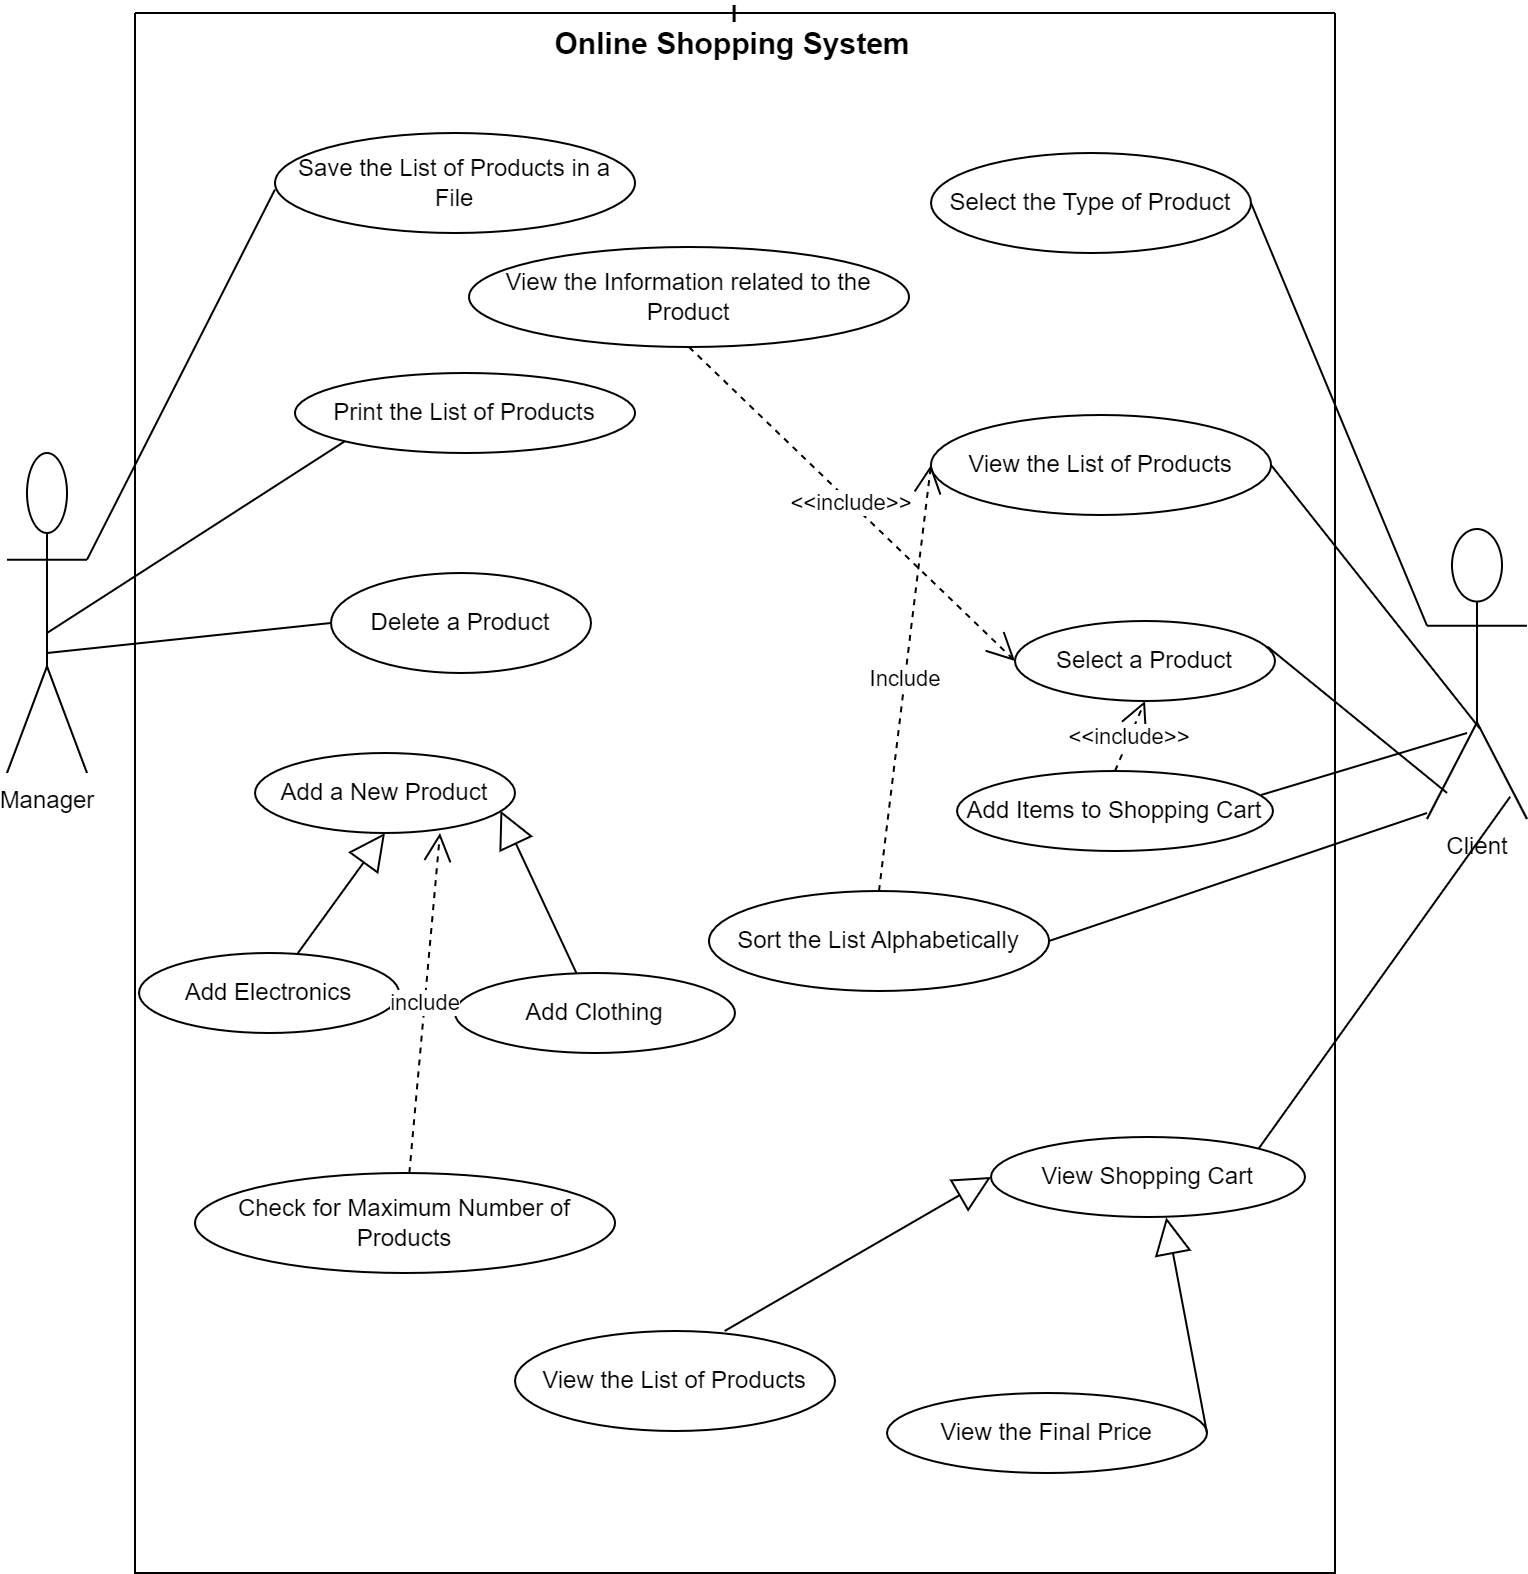

The diagram above was exported from draw.io. Its source (the exported page's mxGraphModel, read from the mxfile embedded in the PNG):
<mxGraphModel dx="1276" dy="606" grid="1" gridSize="10" guides="1" tooltips="1" connect="1" arrows="1" fold="1" page="1" pageScale="1" pageWidth="1169" pageHeight="1654" math="0" shadow="0">
  <root>
    <mxCell id="0" />
    <mxCell id="1" parent="0" />
    <mxCell id="l26jNlRNU06XZ7WtqrMN-1" value="I" style="swimlane;startSize=0;" vertex="1" parent="1">
      <mxGeometry x="114" y="40" width="600" height="780" as="geometry" />
    </mxCell>
    <mxCell id="l26jNlRNU06XZ7WtqrMN-2" value="&lt;b&gt;&lt;font style=&quot;font-size: 15px;&quot;&gt;Online Shopping System&lt;/font&gt;&lt;/b&gt;" style="text;html=1;strokeColor=none;fillColor=none;align=center;verticalAlign=middle;whiteSpace=wrap;rounded=0;" vertex="1" parent="l26jNlRNU06XZ7WtqrMN-1">
      <mxGeometry x="200" width="198" height="30" as="geometry" />
    </mxCell>
    <mxCell id="l26jNlRNU06XZ7WtqrMN-3" value="Add a New Product" style="ellipse;whiteSpace=wrap;html=1;" vertex="1" parent="l26jNlRNU06XZ7WtqrMN-1">
      <mxGeometry x="60" y="370" width="130" height="40" as="geometry" />
    </mxCell>
    <mxCell id="l26jNlRNU06XZ7WtqrMN-4" value="" style="endArrow=block;endSize=16;endFill=0;html=1;rounded=0;entryX=0.5;entryY=1;entryDx=0;entryDy=0;" edge="1" parent="l26jNlRNU06XZ7WtqrMN-1" target="l26jNlRNU06XZ7WtqrMN-3" source="l26jNlRNU06XZ7WtqrMN-6">
      <mxGeometry width="160" relative="1" as="geometry">
        <mxPoint x="330" y="160" as="sourcePoint" />
        <mxPoint x="490" y="160" as="targetPoint" />
      </mxGeometry>
    </mxCell>
    <mxCell id="l26jNlRNU06XZ7WtqrMN-5" value="" style="endArrow=block;endSize=16;endFill=0;html=1;rounded=0;entryX=0.944;entryY=0.72;entryDx=0;entryDy=0;entryPerimeter=0;" edge="1" parent="l26jNlRNU06XZ7WtqrMN-1" source="l26jNlRNU06XZ7WtqrMN-7" target="l26jNlRNU06XZ7WtqrMN-3">
      <mxGeometry width="160" relative="1" as="geometry">
        <mxPoint x="270" y="190" as="sourcePoint" />
        <mxPoint x="250" y="220" as="targetPoint" />
      </mxGeometry>
    </mxCell>
    <mxCell id="l26jNlRNU06XZ7WtqrMN-6" value="Add Electronics" style="ellipse;whiteSpace=wrap;html=1;" vertex="1" parent="l26jNlRNU06XZ7WtqrMN-1">
      <mxGeometry x="2" y="470" width="130" height="40" as="geometry" />
    </mxCell>
    <mxCell id="l26jNlRNU06XZ7WtqrMN-7" value="Add Clothing" style="ellipse;whiteSpace=wrap;html=1;" vertex="1" parent="l26jNlRNU06XZ7WtqrMN-1">
      <mxGeometry x="160" y="480" width="140" height="40" as="geometry" />
    </mxCell>
    <mxCell id="l26jNlRNU06XZ7WtqrMN-12" value="Check for Maximum Number of Products" style="ellipse;whiteSpace=wrap;html=1;" vertex="1" parent="l26jNlRNU06XZ7WtqrMN-1">
      <mxGeometry x="30" y="580" width="210" height="50" as="geometry" />
    </mxCell>
    <mxCell id="l26jNlRNU06XZ7WtqrMN-13" value="include" style="endArrow=open;endSize=12;dashed=1;html=1;rounded=0;" edge="1" parent="l26jNlRNU06XZ7WtqrMN-1" source="l26jNlRNU06XZ7WtqrMN-12">
      <mxGeometry width="160" relative="1" as="geometry">
        <mxPoint x="97.5" y="690" as="sourcePoint" />
        <mxPoint x="152.5" y="410" as="targetPoint" />
      </mxGeometry>
    </mxCell>
    <mxCell id="l26jNlRNU06XZ7WtqrMN-14" value="Select the Type of Product" style="ellipse;whiteSpace=wrap;html=1;" vertex="1" parent="l26jNlRNU06XZ7WtqrMN-1">
      <mxGeometry x="398" y="70" width="160" height="50" as="geometry" />
    </mxCell>
    <mxCell id="l26jNlRNU06XZ7WtqrMN-15" value="View the List of Products" style="ellipse;whiteSpace=wrap;html=1;" vertex="1" parent="l26jNlRNU06XZ7WtqrMN-1">
      <mxGeometry x="398" y="201" width="170" height="50" as="geometry" />
    </mxCell>
    <mxCell id="l26jNlRNU06XZ7WtqrMN-16" value="Sort the List Alphabetically" style="ellipse;whiteSpace=wrap;html=1;" vertex="1" parent="l26jNlRNU06XZ7WtqrMN-1">
      <mxGeometry x="287" y="439" width="170" height="50" as="geometry" />
    </mxCell>
    <mxCell id="l26jNlRNU06XZ7WtqrMN-19" value="" style="endArrow=none;html=1;rounded=0;exitX=1;exitY=0.5;exitDx=0;exitDy=0;" edge="1" parent="l26jNlRNU06XZ7WtqrMN-1" source="l26jNlRNU06XZ7WtqrMN-16">
      <mxGeometry width="50" height="50" relative="1" as="geometry">
        <mxPoint x="590" y="600" as="sourcePoint" />
        <mxPoint x="646" y="400" as="targetPoint" />
      </mxGeometry>
    </mxCell>
    <mxCell id="l26jNlRNU06XZ7WtqrMN-20" value="Include" style="endArrow=open;endSize=12;dashed=1;html=1;rounded=0;exitX=0.5;exitY=0;exitDx=0;exitDy=0;entryX=0;entryY=0.5;entryDx=0;entryDy=0;" edge="1" parent="l26jNlRNU06XZ7WtqrMN-1" source="l26jNlRNU06XZ7WtqrMN-16" target="l26jNlRNU06XZ7WtqrMN-15">
      <mxGeometry width="160" relative="1" as="geometry">
        <mxPoint x="413" y="590" as="sourcePoint" />
        <mxPoint x="398" y="480" as="targetPoint" />
      </mxGeometry>
    </mxCell>
    <mxCell id="l26jNlRNU06XZ7WtqrMN-21" value="Select a Product" style="ellipse;whiteSpace=wrap;html=1;" vertex="1" parent="l26jNlRNU06XZ7WtqrMN-1">
      <mxGeometry x="440" y="304" width="130" height="40" as="geometry" />
    </mxCell>
    <mxCell id="l26jNlRNU06XZ7WtqrMN-23" value="Add Items to Shopping Cart" style="ellipse;whiteSpace=wrap;html=1;" vertex="1" parent="l26jNlRNU06XZ7WtqrMN-1">
      <mxGeometry x="411" y="379" width="158" height="40" as="geometry" />
    </mxCell>
    <mxCell id="l26jNlRNU06XZ7WtqrMN-24" value="View the Information related to the Product" style="ellipse;whiteSpace=wrap;html=1;" vertex="1" parent="l26jNlRNU06XZ7WtqrMN-1">
      <mxGeometry x="167" y="117" width="220" height="50" as="geometry" />
    </mxCell>
    <mxCell id="l26jNlRNU06XZ7WtqrMN-25" value="&amp;lt;&amp;lt;include&amp;gt;&amp;gt;" style="endArrow=open;endSize=12;dashed=1;html=1;rounded=0;exitX=0.5;exitY=1;exitDx=0;exitDy=0;entryX=0;entryY=0.5;entryDx=0;entryDy=0;" edge="1" parent="l26jNlRNU06XZ7WtqrMN-1" source="l26jNlRNU06XZ7WtqrMN-24" target="l26jNlRNU06XZ7WtqrMN-21">
      <mxGeometry x="0.0028" width="160" relative="1" as="geometry">
        <mxPoint x="267" y="700" as="sourcePoint" />
        <mxPoint x="410" y="630" as="targetPoint" />
        <mxPoint as="offset" />
      </mxGeometry>
    </mxCell>
    <mxCell id="l26jNlRNU06XZ7WtqrMN-26" value="View Shopping Cart" style="ellipse;whiteSpace=wrap;html=1;" vertex="1" parent="l26jNlRNU06XZ7WtqrMN-1">
      <mxGeometry x="428" y="562" width="157" height="40" as="geometry" />
    </mxCell>
    <mxCell id="l26jNlRNU06XZ7WtqrMN-27" value="" style="endArrow=none;html=1;rounded=0;exitX=0.962;exitY=0.3;exitDx=0;exitDy=0;exitPerimeter=0;" edge="1" parent="l26jNlRNU06XZ7WtqrMN-1" source="l26jNlRNU06XZ7WtqrMN-23">
      <mxGeometry width="50" height="50" relative="1" as="geometry">
        <mxPoint x="590" y="600" as="sourcePoint" />
        <mxPoint x="666" y="360" as="targetPoint" />
      </mxGeometry>
    </mxCell>
    <mxCell id="l26jNlRNU06XZ7WtqrMN-29" value="View the List of Products" style="ellipse;whiteSpace=wrap;html=1;" vertex="1" parent="l26jNlRNU06XZ7WtqrMN-1">
      <mxGeometry x="190" y="659" width="160" height="50" as="geometry" />
    </mxCell>
    <mxCell id="l26jNlRNU06XZ7WtqrMN-30" value="View the Final Price" style="ellipse;whiteSpace=wrap;html=1;" vertex="1" parent="l26jNlRNU06XZ7WtqrMN-1">
      <mxGeometry x="376" y="690" width="160" height="40" as="geometry" />
    </mxCell>
    <mxCell id="l26jNlRNU06XZ7WtqrMN-31" value="" style="endArrow=block;endSize=16;endFill=0;html=1;rounded=0;exitX=0.655;exitY=0;exitDx=0;exitDy=0;entryX=0;entryY=0.5;entryDx=0;entryDy=0;exitPerimeter=0;" edge="1" parent="l26jNlRNU06XZ7WtqrMN-1" source="l26jNlRNU06XZ7WtqrMN-29" target="l26jNlRNU06XZ7WtqrMN-26">
      <mxGeometry width="160" relative="1" as="geometry">
        <mxPoint x="433.5" y="811" as="sourcePoint" />
        <mxPoint x="356.5" y="780" as="targetPoint" />
      </mxGeometry>
    </mxCell>
    <mxCell id="l26jNlRNU06XZ7WtqrMN-32" value="" style="endArrow=block;endSize=16;endFill=0;html=1;rounded=0;exitX=1;exitY=0.5;exitDx=0;exitDy=0;entryX=0.558;entryY=1.005;entryDx=0;entryDy=0;entryPerimeter=0;" edge="1" parent="l26jNlRNU06XZ7WtqrMN-1" source="l26jNlRNU06XZ7WtqrMN-30" target="l26jNlRNU06XZ7WtqrMN-26">
      <mxGeometry width="160" relative="1" as="geometry">
        <mxPoint x="350" y="767" as="sourcePoint" />
        <mxPoint x="451" y="793" as="targetPoint" />
      </mxGeometry>
    </mxCell>
    <mxCell id="l26jNlRNU06XZ7WtqrMN-33" value="&amp;lt;&amp;lt;include&amp;gt;&amp;gt;" style="endArrow=open;endSize=12;dashed=1;html=1;rounded=0;exitX=0.5;exitY=0;exitDx=0;exitDy=0;entryX=0.5;entryY=1;entryDx=0;entryDy=0;" edge="1" parent="l26jNlRNU06XZ7WtqrMN-1" source="l26jNlRNU06XZ7WtqrMN-23" target="l26jNlRNU06XZ7WtqrMN-21">
      <mxGeometry x="0.0028" width="160" relative="1" as="geometry">
        <mxPoint x="346" y="666" as="sourcePoint" />
        <mxPoint x="450" y="620" as="targetPoint" />
        <mxPoint as="offset" />
      </mxGeometry>
    </mxCell>
    <mxCell id="l26jNlRNU06XZ7WtqrMN-10" value="Print the List of Products" style="ellipse;whiteSpace=wrap;html=1;" vertex="1" parent="l26jNlRNU06XZ7WtqrMN-1">
      <mxGeometry x="80" y="180" width="170" height="40" as="geometry" />
    </mxCell>
    <mxCell id="l26jNlRNU06XZ7WtqrMN-9" value="Delete a Product" style="ellipse;whiteSpace=wrap;html=1;" vertex="1" parent="l26jNlRNU06XZ7WtqrMN-1">
      <mxGeometry x="98" y="280" width="130" height="50" as="geometry" />
    </mxCell>
    <mxCell id="l26jNlRNU06XZ7WtqrMN-11" value="Save the List of Products in a File" style="ellipse;whiteSpace=wrap;html=1;" vertex="1" parent="l26jNlRNU06XZ7WtqrMN-1">
      <mxGeometry x="70" y="60" width="180" height="50" as="geometry" />
    </mxCell>
    <mxCell id="l26jNlRNU06XZ7WtqrMN-41" value="" style="endArrow=none;html=1;rounded=0;entryX=1;entryY=0.3333333333333333;entryDx=0;entryDy=0;entryPerimeter=0;" edge="1" parent="l26jNlRNU06XZ7WtqrMN-1" target="l26jNlRNU06XZ7WtqrMN-34">
      <mxGeometry width="50" height="50" relative="1" as="geometry">
        <mxPoint x="70" y="88.24000000000001" as="sourcePoint" />
        <mxPoint x="144" y="110.00470588235294" as="targetPoint" />
      </mxGeometry>
    </mxCell>
    <mxCell id="l26jNlRNU06XZ7WtqrMN-42" value="" style="endArrow=none;html=1;rounded=0;entryX=0;entryY=1;entryDx=0;entryDy=0;" edge="1" parent="l26jNlRNU06XZ7WtqrMN-1" target="l26jNlRNU06XZ7WtqrMN-10">
      <mxGeometry width="50" height="50" relative="1" as="geometry">
        <mxPoint x="-44" y="310" as="sourcePoint" />
        <mxPoint x="6" y="260" as="targetPoint" />
      </mxGeometry>
    </mxCell>
    <mxCell id="l26jNlRNU06XZ7WtqrMN-34" value="Manager" style="shape=umlActor;verticalLabelPosition=bottom;verticalAlign=top;html=1;outlineConnect=0;" vertex="1" parent="1">
      <mxGeometry x="50" y="260" width="40" height="160" as="geometry" />
    </mxCell>
    <mxCell id="l26jNlRNU06XZ7WtqrMN-38" value="Client" style="shape=umlActor;verticalLabelPosition=bottom;verticalAlign=top;html=1;" vertex="1" parent="1">
      <mxGeometry x="760" y="298" width="50" height="145" as="geometry" />
    </mxCell>
    <mxCell id="l26jNlRNU06XZ7WtqrMN-43" value="" style="endArrow=none;html=1;rounded=0;entryX=0;entryY=0.5;entryDx=0;entryDy=0;" edge="1" parent="1" target="l26jNlRNU06XZ7WtqrMN-9">
      <mxGeometry width="50" height="50" relative="1" as="geometry">
        <mxPoint x="70" y="360" as="sourcePoint" />
        <mxPoint x="120" y="310" as="targetPoint" />
      </mxGeometry>
    </mxCell>
    <mxCell id="l26jNlRNU06XZ7WtqrMN-17" value="" style="endArrow=none;html=1;rounded=0;exitX=1;exitY=0.5;exitDx=0;exitDy=0;entryX=0;entryY=0.3333333333333333;entryDx=0;entryDy=0;entryPerimeter=0;" edge="1" parent="1" source="l26jNlRNU06XZ7WtqrMN-14" target="l26jNlRNU06XZ7WtqrMN-38">
      <mxGeometry width="50" height="50" relative="1" as="geometry">
        <mxPoint x="704" y="620" as="sourcePoint" />
        <mxPoint x="754" y="570" as="targetPoint" />
      </mxGeometry>
    </mxCell>
    <mxCell id="l26jNlRNU06XZ7WtqrMN-18" value="" style="endArrow=none;html=1;rounded=0;exitX=1;exitY=0.5;exitDx=0;exitDy=0;entryX=0.528;entryY=0.688;entryDx=0;entryDy=0;entryPerimeter=0;" edge="1" parent="1" source="l26jNlRNU06XZ7WtqrMN-15" target="l26jNlRNU06XZ7WtqrMN-38">
      <mxGeometry width="50" height="50" relative="1" as="geometry">
        <mxPoint x="704" y="630" as="sourcePoint" />
        <mxPoint x="754" y="580" as="targetPoint" />
      </mxGeometry>
    </mxCell>
    <mxCell id="l26jNlRNU06XZ7WtqrMN-22" value="" style="endArrow=none;html=1;rounded=0;exitX=0.971;exitY=0.32;exitDx=0;exitDy=0;exitPerimeter=0;entryX=0.2;entryY=0.91;entryDx=0;entryDy=0;entryPerimeter=0;" edge="1" parent="1" source="l26jNlRNU06XZ7WtqrMN-21" target="l26jNlRNU06XZ7WtqrMN-38">
      <mxGeometry width="50" height="50" relative="1" as="geometry">
        <mxPoint x="704" y="640" as="sourcePoint" />
        <mxPoint x="744" y="590" as="targetPoint" />
      </mxGeometry>
    </mxCell>
    <mxCell id="l26jNlRNU06XZ7WtqrMN-28" value="" style="endArrow=none;html=1;rounded=0;entryX=0.832;entryY=0.923;entryDx=0;entryDy=0;entryPerimeter=0;exitX=1;exitY=0;exitDx=0;exitDy=0;" edge="1" parent="1" source="l26jNlRNU06XZ7WtqrMN-26" target="l26jNlRNU06XZ7WtqrMN-38">
      <mxGeometry width="50" height="50" relative="1" as="geometry">
        <mxPoint x="684" y="810" as="sourcePoint" />
        <mxPoint x="754" y="620" as="targetPoint" />
      </mxGeometry>
    </mxCell>
  </root>
</mxGraphModel>